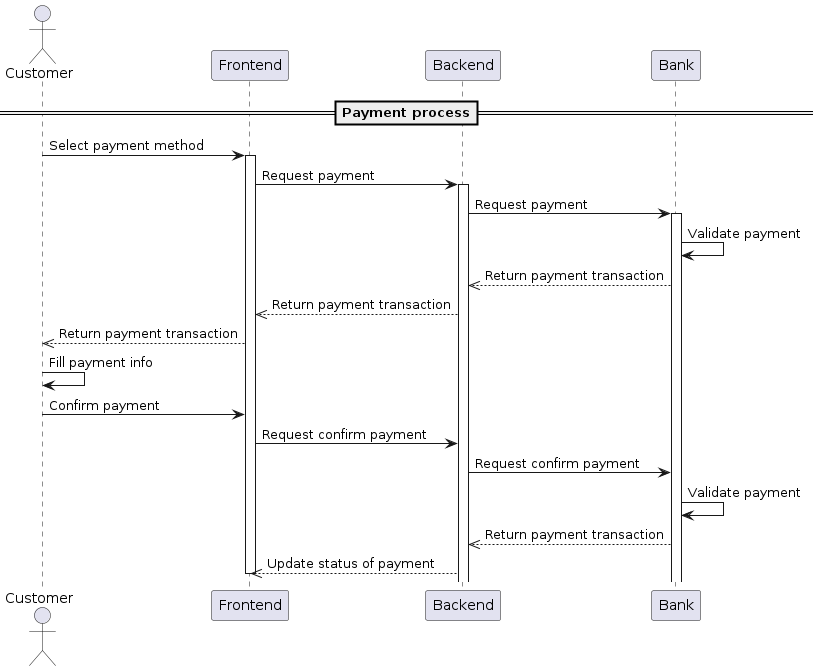

The diagram above was rendered by PlantUML. Its source (embedded in the PNG):
@startuml
==Payment process==
actor Customer
participant "Frontend" as FE
participant "Backend" as BE
participant "Bank" as Bank
Customer -> FE: Select payment method
activate FE
FE -> BE: Request payment
activate BE
BE -> Bank: Request payment
activate Bank
Bank -> Bank: Validate payment
Bank -->> BE: Return payment transaction
BE -->> FE: Return payment transaction
FE -->> Customer: Return payment transaction
Customer -> Customer: Fill payment info
Customer -> FE: Confirm payment
FE -> BE: Request confirm payment
BE -> Bank: Request confirm payment
Bank -> Bank: Validate payment
Bank -->> BE: Return payment transaction
BE -->> FE: Update status of payment
deactivate FE
@enduml